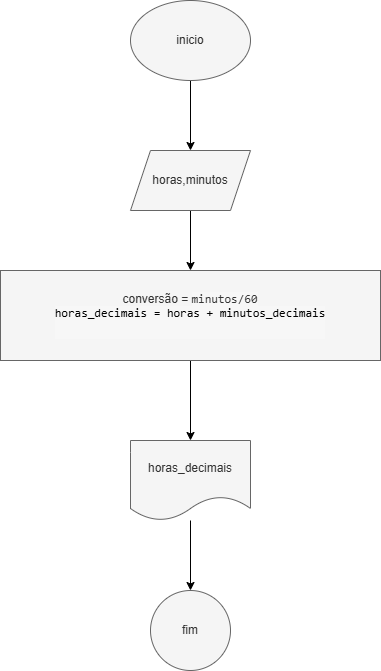

The diagram above was exported from draw.io. Its source (the exported page's mxGraphModel, read from the mxfile embedded in the PNG):
<mxGraphModel dx="1428" dy="785" grid="1" gridSize="10" guides="1" tooltips="1" connect="1" arrows="1" fold="1" page="1" pageScale="1" pageWidth="827" pageHeight="1169" math="0" shadow="0">
  <root>
    <mxCell id="0" />
    <mxCell id="1" parent="0" />
    <mxCell id="iObYWi0Vl83htl1LXiG--3" value="" style="edgeStyle=orthogonalEdgeStyle;rounded=0;orthogonalLoop=1;jettySize=auto;html=1;" parent="1" source="iObYWi0Vl83htl1LXiG--1" target="iObYWi0Vl83htl1LXiG--2" edge="1">
      <mxGeometry relative="1" as="geometry" />
    </mxCell>
    <mxCell id="iObYWi0Vl83htl1LXiG--1" value="inicio" style="ellipse;whiteSpace=wrap;html=1;fillColor=#f5f5f5;strokeColor=#666666;fontColor=#333333;" parent="1" vertex="1">
      <mxGeometry x="340" y="40" width="120" height="80" as="geometry" />
    </mxCell>
    <mxCell id="iObYWi0Vl83htl1LXiG--5" value="" style="edgeStyle=orthogonalEdgeStyle;rounded=0;orthogonalLoop=1;jettySize=auto;html=1;" parent="1" source="iObYWi0Vl83htl1LXiG--2" target="iObYWi0Vl83htl1LXiG--4" edge="1">
      <mxGeometry relative="1" as="geometry" />
    </mxCell>
    <mxCell id="iObYWi0Vl83htl1LXiG--2" value="horas,minutos" style="shape=parallelogram;perimeter=parallelogramPerimeter;whiteSpace=wrap;html=1;fixedSize=1;fillColor=#f5f5f5;strokeColor=#666666;fontColor=#333333;" parent="1" vertex="1">
      <mxGeometry x="340" y="190" width="120" height="60" as="geometry" />
    </mxCell>
    <mxCell id="iObYWi0Vl83htl1LXiG--7" value="" style="edgeStyle=orthogonalEdgeStyle;rounded=0;orthogonalLoop=1;jettySize=auto;html=1;" parent="1" source="iObYWi0Vl83htl1LXiG--4" target="iObYWi0Vl83htl1LXiG--6" edge="1">
      <mxGeometry relative="1" as="geometry" />
    </mxCell>
    <mxCell id="iObYWi0Vl83htl1LXiG--4" value="&lt;font style=&quot;font-size: 12px;&quot;&gt;conversão = &lt;font style=&quot;&quot; face=&quot;monospace, Consolas, Courier New, monospace&quot;&gt;&lt;span style=&quot;white-space: pre; background-color: rgb(247, 247, 247);&quot;&gt;minutos/60&lt;/span&gt;&lt;/font&gt;&lt;/font&gt;&lt;div&gt;&lt;div&gt;&lt;font style=&quot;font-size: 12px;&quot;&gt;&lt;span style=&quot;background-color: rgb(247, 247, 247); font-family: monospace, Consolas, &amp;quot;Courier New&amp;quot;, monospace; white-space: pre; color: light-dark(rgb(0, 0, 0), rgb(255, 255, 255));&quot;&gt;horas_decimais = horas + minutos_decimais&lt;/span&gt;&lt;/font&gt;&lt;/div&gt;&lt;div style=&quot;background-color: rgb(247, 247, 247); font-family: monospace, Consolas, &amp;quot;Courier New&amp;quot;, monospace; font-size: 14px; line-height: 19px; white-space: pre;&quot;&gt;&lt;br&gt;&lt;/div&gt;&lt;/div&gt;" style="whiteSpace=wrap;html=1;fillColor=#f5f5f5;strokeColor=#666666;fontColor=#333333;" parent="1" vertex="1">
      <mxGeometry x="210" y="310" width="380" height="90" as="geometry" />
    </mxCell>
    <mxCell id="iObYWi0Vl83htl1LXiG--9" value="" style="edgeStyle=orthogonalEdgeStyle;rounded=0;orthogonalLoop=1;jettySize=auto;html=1;" parent="1" source="iObYWi0Vl83htl1LXiG--6" target="iObYWi0Vl83htl1LXiG--8" edge="1">
      <mxGeometry relative="1" as="geometry" />
    </mxCell>
    <mxCell id="iObYWi0Vl83htl1LXiG--6" value="horas_decimais" style="shape=document;whiteSpace=wrap;html=1;boundedLbl=1;fillColor=#f5f5f5;strokeColor=#666666;fontColor=#333333;" parent="1" vertex="1">
      <mxGeometry x="340" y="480" width="120" height="80" as="geometry" />
    </mxCell>
    <mxCell id="iObYWi0Vl83htl1LXiG--8" value="fim" style="ellipse;whiteSpace=wrap;html=1;fillColor=#f5f5f5;strokeColor=#666666;fontColor=#333333;" parent="1" vertex="1">
      <mxGeometry x="360" y="630" width="80" height="80" as="geometry" />
    </mxCell>
  </root>
</mxGraphModel>